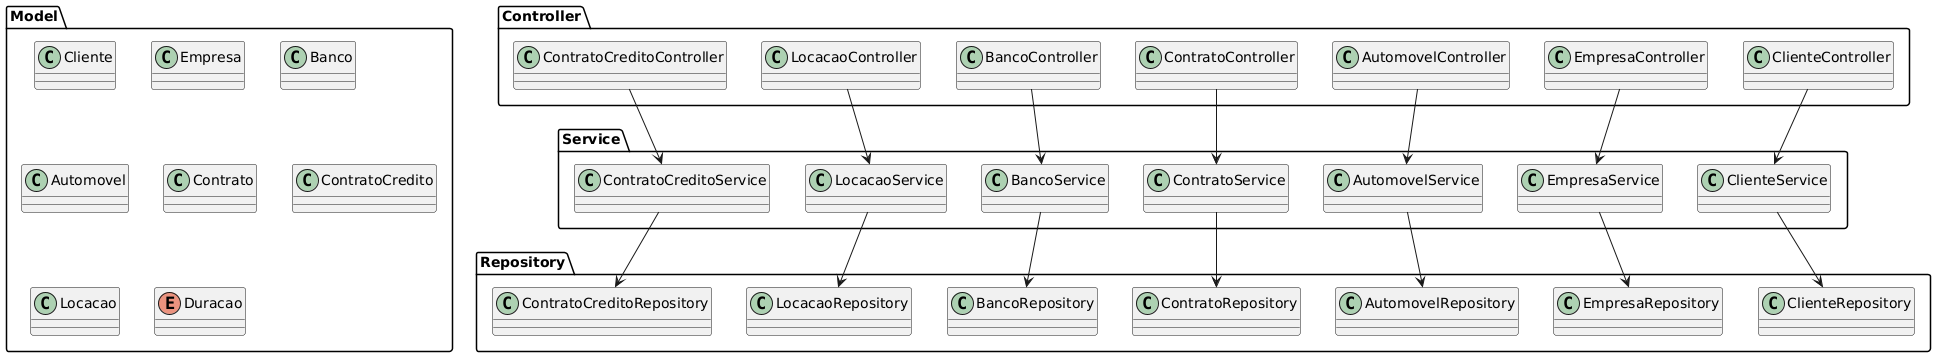

The diagram above was rendered by PlantUML. Its source (embedded in the PNG):
@startuml
package "Controller" {
    class ClienteController
    class EmpresaController
    class AutomovelController
    class ContratoController
    class BancoController
    class LocacaoController
    class ContratoCreditoController
}

package "Service" {
    class ClienteService
    class EmpresaService
    class AutomovelService
    class ContratoService
    class BancoService
    class LocacaoService
    class ContratoCreditoService
}

package "Repository" {
    class ClienteRepository
    class EmpresaRepository
    class AutomovelRepository
    class ContratoRepository
    class BancoRepository
    class LocacaoRepository
    class ContratoCreditoRepository
}

package "Model" {
    class Cliente
    class Empresa
    class Banco
    class Automovel
    class Contrato
    class ContratoCredito
    class Locacao
    enum Duracao
}

ClienteController --> ClienteService
EmpresaController --> EmpresaService
AutomovelController --> AutomovelService
ContratoController --> ContratoService
BancoController --> BancoService
LocacaoController --> LocacaoService
ContratoCreditoController --> ContratoCreditoService

ClienteService --> ClienteRepository
EmpresaService --> EmpresaRepository
AutomovelService --> AutomovelRepository
ContratoService --> ContratoRepository
BancoService --> BancoRepository
LocacaoService --> LocacaoRepository
ContratoCreditoService --> ContratoCreditoRepository
@enduml